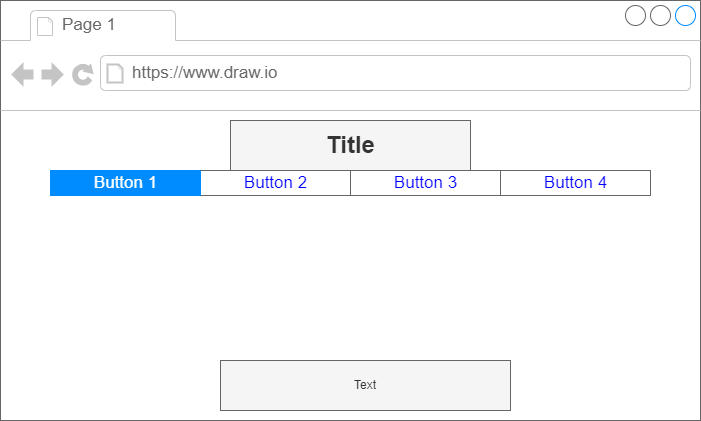

The diagram above was exported from draw.io. Its source (the exported page's mxGraphModel, read from the mxfile embedded in the PNG):
<mxGraphModel dx="868" dy="482" grid="1" gridSize="10" guides="1" tooltips="1" connect="1" arrows="1" fold="1" page="1" pageScale="1" pageWidth="827" pageHeight="1169" math="0" shadow="0">
  <root>
    <mxCell id="0" />
    <mxCell id="1" parent="0" />
    <mxCell id="ARlV1Mrnqr6HJxsSy-XE-2" value="" style="strokeWidth=1;shadow=0;dashed=0;align=center;html=1;shape=mxgraph.mockup.containers.browserWindow;rSize=0;strokeColor=#666666;strokeColor2=#008cff;strokeColor3=#c4c4c4;mainText=,;recursiveResize=0;" vertex="1" parent="1">
      <mxGeometry x="100" y="60" width="700" height="420" as="geometry" />
    </mxCell>
    <mxCell id="ARlV1Mrnqr6HJxsSy-XE-3" value="Page 1" style="strokeWidth=1;shadow=0;dashed=0;align=center;html=1;shape=mxgraph.mockup.containers.anchor;fontSize=17;fontColor=#666666;align=left;" vertex="1" parent="ARlV1Mrnqr6HJxsSy-XE-2">
      <mxGeometry x="60" y="12" width="110" height="26" as="geometry" />
    </mxCell>
    <mxCell id="ARlV1Mrnqr6HJxsSy-XE-4" value="https://www.draw.io" style="strokeWidth=1;shadow=0;dashed=0;align=center;html=1;shape=mxgraph.mockup.containers.anchor;rSize=0;fontSize=17;fontColor=#666666;align=left;" vertex="1" parent="ARlV1Mrnqr6HJxsSy-XE-2">
      <mxGeometry x="130" y="60" width="250" height="26" as="geometry" />
    </mxCell>
    <mxCell id="ARlV1Mrnqr6HJxsSy-XE-5" value="Title" style="text;strokeColor=#666666;fillColor=#f5f5f5;html=1;fontSize=24;fontStyle=1;verticalAlign=middle;align=center;fontColor=#333333;" vertex="1" parent="ARlV1Mrnqr6HJxsSy-XE-2">
      <mxGeometry x="230" y="120" width="240" height="50" as="geometry" />
    </mxCell>
    <mxCell id="ARlV1Mrnqr6HJxsSy-XE-13" value="" style="strokeWidth=1;shadow=0;dashed=0;align=center;html=1;shape=mxgraph.mockup.text.rrect;rSize=0;strokeColor=#666666;" vertex="1" parent="ARlV1Mrnqr6HJxsSy-XE-2">
      <mxGeometry x="50" y="170" width="600" height="25" as="geometry" />
    </mxCell>
    <mxCell id="ARlV1Mrnqr6HJxsSy-XE-14" value="Button 2" style="strokeColor=inherit;fillColor=inherit;gradientColor=inherit;strokeWidth=1;shadow=0;dashed=0;align=center;html=1;shape=mxgraph.mockup.text.rrect;rSize=0;fontSize=17;fontColor=#0000ff;" vertex="1" parent="ARlV1Mrnqr6HJxsSy-XE-13">
      <mxGeometry x="150" width="150" height="25" as="geometry" />
    </mxCell>
    <mxCell id="ARlV1Mrnqr6HJxsSy-XE-15" value="Button 3" style="strokeColor=inherit;fillColor=inherit;gradientColor=inherit;strokeWidth=1;shadow=0;dashed=0;align=center;html=1;shape=mxgraph.mockup.text.rrect;rSize=0;fontSize=17;fontColor=#0000ff;" vertex="1" parent="ARlV1Mrnqr6HJxsSy-XE-13">
      <mxGeometry x="300" width="150" height="25" as="geometry" />
    </mxCell>
    <mxCell id="ARlV1Mrnqr6HJxsSy-XE-16" value="Button 4" style="strokeColor=inherit;fillColor=inherit;gradientColor=inherit;strokeWidth=1;shadow=0;dashed=0;align=center;html=1;shape=mxgraph.mockup.text.rrect;rSize=0;fontSize=17;fontColor=#0000ff;" vertex="1" parent="ARlV1Mrnqr6HJxsSy-XE-13">
      <mxGeometry x="449.99999999999994" width="150" height="25" as="geometry" />
    </mxCell>
    <mxCell id="ARlV1Mrnqr6HJxsSy-XE-17" value="Button 1" style="strokeWidth=1;shadow=0;dashed=0;align=center;html=1;shape=mxgraph.mockup.text.rrect;rSize=0;fontSize=17;fontColor=#ffffff;fillColor=#008cff;strokeColor=#008cff;" vertex="1" parent="ARlV1Mrnqr6HJxsSy-XE-13">
      <mxGeometry width="150" height="25" as="geometry" />
    </mxCell>
    <mxCell id="ARlV1Mrnqr6HJxsSy-XE-18" value="Text" style="text;html=1;strokeColor=#666666;fillColor=#f5f5f5;align=center;verticalAlign=middle;whiteSpace=wrap;rounded=0;fontColor=#333333;" vertex="1" parent="ARlV1Mrnqr6HJxsSy-XE-2">
      <mxGeometry x="220" y="360" width="290" height="50" as="geometry" />
    </mxCell>
  </root>
</mxGraphModel>